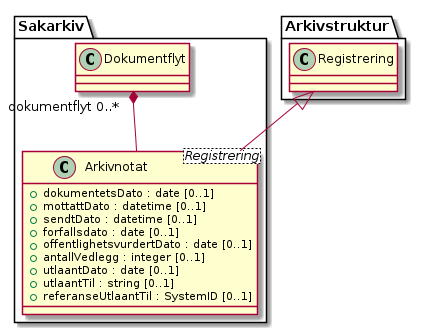

The diagram above was rendered by PlantUML. Its source (embedded in the PNG):
@startuml
skinparam nodesep 100
class Sakarkiv.Arkivnotat <Registrering> {
  +dokumentetsDato : date [0..1]
  +mottattDato : datetime [0..1]
  +sendtDato : datetime [0..1]
  +forfallsdato : date [0..1]
  +offentlighetsvurdertDato : date [0..1]
  +antallVedlegg : integer [0..1]
  +utlaantDato : date [0..1]
  +utlaantTil : string [0..1]
  +referanseUtlaantTil : SystemID [0..1]
}
Sakarkiv.Dokumentflyt "dokumentflyt 0..*" *-- Sakarkiv.Arkivnotat
Arkivstruktur.Registrering <|-- Sakarkiv.Arkivnotat
@enduml